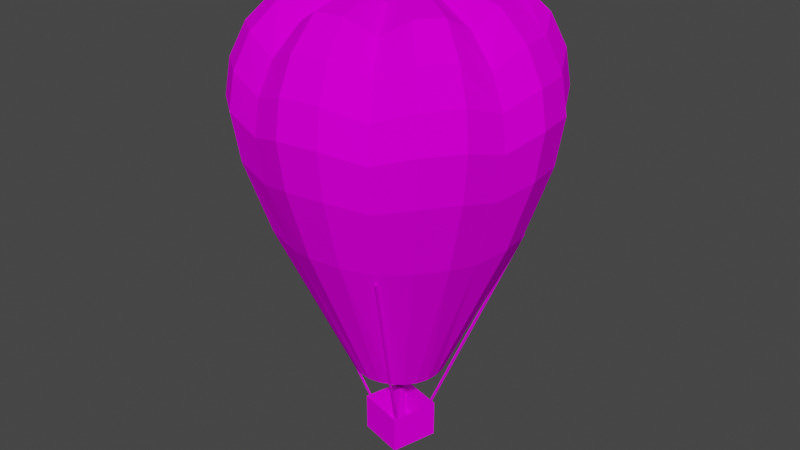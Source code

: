 # Source: dec_baloonitex.blend  (saved by Blender 3.6.13; exported with 4.5.12 LTS)
import bpy
from mathutils import Matrix  # noqa: F401  (used for matrix-valued properties, if any)

bpy.ops.wm.read_factory_settings(use_empty=True)
scene = bpy.context.scene
scene.name = 'Scene'

# ---- collections
col_collection = bpy.data.collections.new('Collection'); scene.collection.children.link(col_collection)

# ---- images (referenced by path relative to the original .blend; pixels are not part of the script)
import os
ASSET_DIR = os.environ.get("B2B_ASSET_DIR", "")  # directory of the original .blend (textures are referenced by path, not embedded)
HERE = os.path.dirname(os.path.abspath(__file__))  # packed textures are extracted next to this script under _unpacked/

def load_image(name, relpath, width, height, colorspace="sRGB"):
    """Load a texture the original file referenced (path relative to the .blend, or extracted next to this script)."""
    p = next((c for c in (os.path.join(HERE, relpath), os.path.join(ASSET_DIR, relpath)) if relpath and os.path.exists(c)), "")
    if p:
        img = bpy.data.images.load(p, check_existing=True)
        img.name = name
    else:  # same state as the original file: an image datablock whose file is absent (Cycles renders it pink)
        img = bpy.data.images.new(name, width, height)
        img.source = "FILE"
        img.filepath = "//" + (relpath or name)
    img.colorspace_settings.name = colorspace
    return img
img_level4_pipe64_png = load_image('level4_pipe64.png', 'level4_pipe64.png', 1024, 1024, 'sRGB')
img_level4_gdoory64_png = load_image('level4_gdoory64.png', 'level4_gdoory64.png', 1024, 1024, 'sRGB')
img_level4_psxballoons_png = load_image('level4_psxballoons.png', 'level4_psxballoons.png', 1024, 1024, 'sRGB')

# ---- materials (node trees are filled in below, after node groups)
mat_level4_pipe64 = bpy.data.materials.new('level4_pipe64')
mat_level4_pipe64.alpha_threshold = 0.0
mat_level4_pipe64.use_transparent_shadow = False
mat_level4_pipe64.diffuse_color = (1.0, 1.0, 1.0, 1.0)
mat_level4_pipe64.roughness = 0.5
mat_level4_gdoory64 = bpy.data.materials.new('level4_gdoory64')
mat_level4_gdoory64.alpha_threshold = 0.0
mat_level4_gdoory64.use_transparent_shadow = False
mat_level4_gdoory64.diffuse_color = (1.0, 1.0, 1.0, 1.0)
mat_level4_gdoory64.roughness = 0.5
mat_level4_psxballoons = bpy.data.materials.new('level4_psxballoons')
mat_level4_psxballoons.alpha_threshold = 0.0
mat_level4_psxballoons.use_transparent_shadow = False
mat_level4_psxballoons.diffuse_color = (1.0, 1.0, 1.0, 1.0)
mat_level4_psxballoons.roughness = 0.5

# ---- material node trees
mat_level4_pipe64.use_nodes = True; mat_level4_pipe64.node_tree.nodes.clear()
_N = mat_level4_pipe64.node_tree.nodes; _L = mat_level4_pipe64.node_tree.links
n0 = _N.new('ShaderNodeBsdfDiffuse'); n0.name = 'Diffuse BSDF'; n0.location = (0, 0)
n1 = _N.new('ShaderNodeTexImage'); n1.name = 'Image Texture'; n1.location = (0, 0)
n1.image = img_level4_pipe64_png
n2 = _N.new('ShaderNodeOutputMaterial'); n2.name = 'Material Output'; n2.location = (0, 0)
_L.new(n0.outputs[0], n2.inputs[0])
_L.new(n1.outputs[0], n0.inputs[0])
n2.is_active_output = True
mat_level4_gdoory64.use_nodes = True; mat_level4_gdoory64.node_tree.nodes.clear()
_N = mat_level4_gdoory64.node_tree.nodes; _L = mat_level4_gdoory64.node_tree.links
n0 = _N.new('ShaderNodeBsdfDiffuse'); n0.name = 'Diffuse BSDF'; n0.location = (0, 0)
n1 = _N.new('ShaderNodeTexImage'); n1.name = 'Image Texture'; n1.location = (0, 0)
n1.image = img_level4_gdoory64_png
n2 = _N.new('ShaderNodeOutputMaterial'); n2.name = 'Material Output'; n2.location = (0, 0)
_L.new(n0.outputs[0], n2.inputs[0])
_L.new(n1.outputs[0], n0.inputs[0])
n2.is_active_output = True
mat_level4_psxballoons.use_nodes = True; mat_level4_psxballoons.node_tree.nodes.clear()
_N = mat_level4_psxballoons.node_tree.nodes; _L = mat_level4_psxballoons.node_tree.links
n0 = _N.new('ShaderNodeBsdfDiffuse'); n0.name = 'Diffuse BSDF'; n0.location = (0, 0)
n1 = _N.new('ShaderNodeTexImage'); n1.name = 'Image Texture'; n1.location = (0, 0)
n1.image = img_level4_psxballoons_png
n2 = _N.new('ShaderNodeOutputMaterial'); n2.name = 'Material Output'; n2.location = (0, 0)
_L.new(n0.outputs[0], n2.inputs[0])
_L.new(n1.outputs[0], n0.inputs[0])
n2.is_active_output = True

# ---- world
world_world = bpy.data.worlds.new('World'); scene.world = world_world
world_world.use_nodes = True; world_world.node_tree.nodes.clear()
_N = world_world.node_tree.nodes; _L = world_world.node_tree.links
n0 = _N.new('ShaderNodeOutputWorld'); n0.name = 'World Output'; n0.location = (300, 300)
n1 = _N.new('ShaderNodeBackground'); n1.name = 'Background'; n1.location = (10, 300)
n1.inputs[0].default_value = (0.05088, 0.05088, 0.05088, 1.0)
_L.new(n1.outputs[0], n0.inputs[0])
n0.is_active_output = True
world_world.color = (0.05088, 0.05088, 0.05088)
world_world.use_sun_shadow = False
world_world.sun_shadow_jitter_overblur = 0.0

# ---- meshes
me_track9_pmd3_mesh_001 = bpy.data.meshes.new('TRACK9.PMD3.mesh.001')
me_track9_pmd3_mesh_001.from_pydata([(2.06, 1.141, -251.8), (1.205, -2.027, -251.8), (1.568, -2.731, -280.5), (2.728, 1.567, -280.5), (-1.963, -1.172, -251.8), (-2.729, -1.571, -280.5), (-1.108, 1.996, -251.8), (-1.57, 2.726, -280.5), (-6.583, -3.828, -239.4), (-3.764, 6.616, -239.4), (-3.764, 6.616, -252.2), (-6.583, -3.828, -252.2), (6.68, 3.798, -239.4), (3.862, -6.646, -239.4), (3.862, -6.646, -252.2), (6.68, 3.798, -252.2), (36.06, -61.8, -143.0), (35.71, -63.09, -143.0), (10.18, -17.18, -267.4), (10.48, -16.06, -267.4), (-36.38, 61.48, -143.0), (-36.08, 62.8, -143.0), (-9.457, 16.95, -267.4), (-9.713, 15.83, -267.4), (11.17, -18.88, -291.0), (11.17, -18.88, -267.4), (-18.4, -10.9, -267.4), (-18.4, -10.9, -291.0), (19.15, 10.69, -291.0), (-10.42, 18.67, -291.0), (19.15, 10.69, -267.4), (-10.42, 18.67, -267.4), (-16.7, -9.903, -267.4), (-62.51, -36.15, -143.0), (-62.17, -34.9, -142.7), (-16.41, -8.826, -267.1), (-15.59, -10.21, -267.4), (-15.29, -9.13, -267.1), (-61.21, -36.51, -143.0), (-60.87, -35.25, -142.7), (34.45, -62.75, -142.7), (9.097, -16.88, -267.1), (9.398, -15.77, -267.1), (34.8, -61.46, -142.7), (-34.81, 62.51, -142.7), (-8.368, 16.71, -267.1), (-8.623, 15.58, -267.1), (-35.11, 61.2, -142.7), (17.45, 9.715, -267.4), (63.07, 36.14, -142.9), (62.74, 34.88, -142.6), (17.18, 8.633, -267.1), (16.34, 10.0, -267.4), (16.06, 8.92, -267.1), (61.76, 36.48, -142.9), (61.44, 35.22, -142.6), (-53.26, -53.05, -134.3), (-37.69, -65.05, -134.3), (-45.24, -78.07, -89.53), (-63.93, -63.68, -89.53), (-18.65, -69.13, -137.5), (-22.39, -82.97, -94.98), (-25.08, -14.42, -236.1), (-20.49, -20.42, -236.1), (-62.07, -35.69, -137.5), (-14.8, -25.09, -236.1), (-7.828, -27.99, -236.1), (70.63, -40.92, -18.5), (75.06, -20.25, -27.39), (55.77, -32.31, -1.677), (64.45, -0.1268, -1.677), (59.27, -15.99, -11.38), (91.6, 24.39, -60.15), (78.26, 45.0, -67.02), (75.41, 43.36, -46.35), (88.26, 23.51, -38.43), (87.19, 23.22, -89.53), (74.5, 42.84, -94.98), (67.39, 38.75, -27.39), (78.87, 21.01, -18.5), (94.79, -0.1865, -60.15), (91.34, -0.1797, -38.43), (90.23, -0.1775, -89.53), (-34.84, 9.4, -1.266), (-37.89, 0.07455, 3.933), (0.0, 0.0, 0.0), (-36.61, -9.75, 3.933), (-31.28, -17.99, -1.266), (-59.27, 15.99, -11.38), (-64.45, 0.1268, -1.677), (-62.28, -16.59, -1.677), (-53.21, -30.6, -11.38), (-75.06, 20.25, -27.39), (-81.62, 0.1606, -18.5), (-78.87, -21.01, -18.5), (-67.39, -38.75, -27.39), (-83.99, 22.66, -46.35), (-91.34, 0.1797, -38.43), (-88.26, -23.51, -38.43), (-87.16, 23.52, -67.02), (-94.79, 0.1865, -60.15), (-82.97, 22.39, -94.98), (-90.23, 0.1775, -89.53), (-69.13, 18.65, -137.5), (-75.18, 0.1479, -134.3), (-72.65, -19.35, -134.3), (-87.19, -23.22, -89.53), (-74.5, -42.84, -94.98), (-27.93, 7.536, -236.1), (-28.93, 0.05049, -236.1), (-27.96, -7.439, -236.1), (45.66, 45.48, -1.677), (53.21, 30.6, -11.38), (40.92, 70.63, -18.5), (20.25, 75.06, -27.39), (32.31, 55.77, -1.677), (0.1268, 64.45, -1.677), (15.99, 59.27, -11.38), (-21.01, 78.87, -18.5), (-38.75, 67.39, -27.39), (-16.59, 62.28, -1.677), (-45.48, 45.66, -1.677), (-30.6, 53.21, -11.38), (-17.99, 31.28, -1.266), (-26.74, 26.84, 3.933), (-32.78, 18.99, 3.933), (-55.77, 32.31, -1.677), (-57.6, 57.83, -18.5), (-70.63, 40.92, -18.5), (-43.36, 75.41, -46.35), (-64.46, 64.71, -38.43), (-79.03, 45.79, -38.43), (-45.0, 78.26, -67.02), (-66.89, 67.16, -60.15), (-82.02, 47.52, -60.15), (-42.84, 74.5, -94.98), (-63.68, 63.93, -89.53), (-78.07, 45.24, -89.53), (-35.69, 62.07, -137.5), (-53.05, 53.26, -134.3), (-65.05, 37.69, -134.3), (-14.42, 25.08, -236.1), (-20.42, 20.49, -236.1), (-25.03, 14.51, -236.1), (9.4, 34.84, -1.266), (0.07455, 37.89, 3.933), (-9.75, 36.61, 3.933), (0.1606, 81.62, -18.5), (22.66, 83.99, -46.35), (0.1797, 91.34, -38.43), (-23.51, 88.26, -38.43), (23.52, 87.16, -67.02), (0.1865, 94.79, -60.15), (-24.39, 91.6, -60.15), (22.39, 82.97, -94.98), (0.1775, 90.23, -89.53), (-23.22, 87.19, -89.53), (18.65, 69.13, -137.5), (0.1479, 75.18, -134.3), (-19.35, 72.65, -134.3), (7.536, 27.93, -236.1), (0.0505, 28.93, -236.1), (-7.439, 27.96, -236.1), (31.28, 17.99, -1.266), (26.84, 26.74, 3.933), (18.99, 32.78, 3.933), (57.83, 57.6, -18.5), (64.71, 64.46, -38.43), (45.79, 79.03, -38.43), (67.16, 66.89, -60.15), (47.52, 82.02, -60.15), (63.93, 63.68, -89.53), (45.24, 78.07, -89.53), (62.07, 35.69, -137.5), (53.26, 53.05, -134.3), (37.69, 65.05, -134.3), (24.79, 14.36, -236.1), (20.49, 20.42, -236.1), (14.51, 25.03, -236.1), (-91.6, -24.39, -60.15), (-78.26, -45.0, -67.02), (-75.41, -43.36, -46.35), (34.84, -9.4, -1.266), (37.89, -0.07454, 3.933), (36.61, 9.75, 3.933), (62.28, 16.59, -1.677), (81.62, -0.1606, -18.5), (83.99, -22.66, -46.35), (87.16, -23.52, -67.02), (82.97, -22.39, -94.98), (69.13, -18.65, -137.5), (75.18, -0.1479, -134.3), (72.65, 19.35, -134.3), (27.93, -7.536, -236.1), (28.64, -0.1095, -236.1), (27.67, 7.38, -236.1), (-45.66, -45.48, -1.677), (-40.92, -70.63, -18.5), (-20.25, -75.06, -27.39), (-32.31, -55.77, -1.677), (-0.1267, -64.45, -1.677), (-15.99, -59.27, -11.38), (21.01, -78.87, -18.5), (38.75, -67.39, -27.39), (16.59, -62.28, -1.677), (45.48, -45.66, -1.677), (30.6, -53.21, -11.38), (17.99, -31.28, -1.266), (26.74, -26.84, 3.933), (32.78, -18.99, 3.933), (57.6, -57.83, -18.5), (43.36, -75.41, -46.35), (64.46, -64.71, -38.43), (79.03, -45.79, -38.43), (45.0, -78.26, -67.02), (66.89, -67.16, -60.15), (82.02, -47.52, -60.15), (42.84, -74.5, -94.98), (63.68, -63.93, -89.53), (78.08, -45.24, -89.53), (35.69, -62.07, -137.5), (53.05, -53.26, -134.3), (65.05, -37.69, -134.3), (14.42, -25.08, -236.1), (20.42, -20.49, -236.1), (25.03, -14.51, -236.1), (-9.4, -34.84, -1.266), (-0.07447, -37.89, 3.933), (9.751, -36.61, 3.933), (-0.1605, -81.62, -18.5), (-22.66, -83.99, -46.35), (-0.1796, -91.34, -38.43), (23.51, -88.26, -38.43), (-23.52, -87.16, -67.02), (-0.1864, -94.79, -60.15), (24.39, -91.6, -60.15), (-0.1774, -90.23, -89.53), (23.22, -87.19, -89.53), (-0.1478, -75.18, -134.3), (19.35, -72.65, -134.3), (-0.2371, -29.17, -236.1), (7.147, -28.02, -236.1), (-26.84, -26.74, 3.933), (-18.99, -32.78, 3.933), (-57.83, -57.6, -18.5), (-64.71, -64.46, -38.43), (-45.79, -79.03, -38.43), (-67.16, -66.89, -60.15), (-47.52, -82.02, -60.15), (-56.2, 0.1004, -162.5), (-54.31, -14.45, -162.5), (-48.72, -28.02, -162.5), (48.17, 27.91, -162.5), (39.83, 39.68, -162.5), (28.2, 48.63, -162.5), (14.65, 54.27, -162.5), (0.1096, 56.21, -162.5), (-14.44, 54.32, -162.5), (-28.01, 48.73, -162.5), (-39.66, 39.82, -162.5), (-48.62, 28.19, -162.5), (-54.26, 14.64, -162.5), (55.91, -0.1594, -162.5), (54.02, 14.39, -162.5), (54.02, 14.39, -162.5), (48.42, 27.96, -162.5), (-48.46, -27.97, -162.5), (-40.12, -39.74, -162.5), (-28.49, -48.69, -162.5), (-14.95, -54.33, -162.5), (-0.401, -56.27, -162.5), (14.15, -54.38, -162.5), (27.72, -48.79, -162.5), (39.37, -39.88, -162.5), (48.33, -28.25, -162.5), (53.96, -14.7, -162.5)], [], [(3, 0, 1, 2), (5, 2, 1, 4), (5, 4, 6, 7), (6, 0, 3, 7), (11, 8, 9, 10), (15, 12, 13, 14), (11, 14, 13, 8), (10, 15, 14, 11), (9, 12, 15, 10), (19, 16, 17, 18), (23, 20, 21, 22), (27, 24, 25, 26), (29, 28, 24, 27), (31, 30, 28, 29), (27, 26, 31, 29), (35, 32, 33, 34), (37, 36, 32, 35), (39, 38, 36, 37), (41, 18, 17, 40), (35, 34, 39, 37), (36, 38, 33, 32), (42, 19, 18, 41), (43, 16, 19, 42), (28, 30, 25, 24), (45, 22, 21, 44), (46, 23, 22, 45), (47, 20, 23, 46), (45, 44, 47, 46), (41, 40, 43, 42), (51, 48, 49, 50), (53, 52, 48, 51), (55, 54, 52, 53), (51, 50, 55, 53), (52, 54, 49, 48), (34, 33, 38, 39), (59, 56, 57, 58), (58, 57, 60, 61), (44, 21, 20, 47), (64, 62, 63, 56), (56, 63, 65, 57), (57, 65, 66, 60), (69, 67, 68), (71, 68, 70), (75, 72, 73, 74), (72, 76, 77, 73), (79, 75, 74, 78), (81, 80, 72, 75), (80, 82, 76, 72), (40, 17, 16, 43), (85, 83, 84), (85, 84, 86), (85, 86, 87), (83, 88, 89, 84), (84, 89, 90, 86), (86, 90, 91, 87), (89, 92, 93), (89, 93, 94, 90), (90, 95, 91), (92, 96, 97, 93), (93, 97, 98, 94), (90, 94, 95), (96, 99, 100, 97), (99, 101, 102, 100), (101, 103, 104, 102), (102, 104, 105, 106), (106, 105, 64, 107), (103, 108, 109, 104), (104, 109, 110, 105), (105, 110, 62, 64), (112, 78, 111), (115, 113, 114), (117, 114, 116), (120, 118, 119), (122, 119, 121), (85, 123, 124), (85, 124, 125), (85, 125, 83), (123, 122, 121, 124), (124, 121, 126, 125), (125, 126, 88, 83), (121, 119, 127), (121, 127, 128, 126), (126, 92, 88), (119, 129, 130, 127), (127, 130, 131, 128), (128, 131, 96, 92), (129, 132, 133, 130), (130, 133, 134, 131), (131, 134, 99, 96), (132, 135, 136, 133), (133, 136, 137, 134), (134, 137, 101, 99), (135, 138, 139, 136), (136, 139, 140, 137), (137, 140, 103, 101), (138, 141, 142, 139), (139, 142, 143, 140), (140, 143, 108, 103), (85, 144, 145), (85, 145, 146), (85, 146, 123), (144, 117, 116, 145), (145, 116, 120, 146), (146, 120, 122, 123), (116, 114, 147), (116, 147, 118, 120), (120, 119, 122), (114, 148, 149, 147), (147, 149, 150, 118), (118, 150, 129, 119), (148, 151, 152, 149), (149, 152, 153, 150), (150, 153, 132, 129), (151, 154, 155, 152), (152, 155, 156, 153), (153, 156, 135, 132), (154, 157, 158, 155), (155, 158, 159, 156), (156, 159, 138, 135), (157, 160, 161, 158), (158, 161, 162, 159), (159, 162, 141, 138), (85, 163, 164), (85, 164, 165), (85, 165, 144), (163, 112, 111, 164), (164, 111, 115, 165), (165, 115, 117, 144), (111, 78, 166), (111, 166, 113, 115), (115, 114, 117), (78, 74, 167, 166), (166, 167, 168, 113), (113, 168, 148, 114), (74, 73, 169, 167), (167, 169, 170, 168), (168, 170, 151, 148), (73, 77, 171, 169), (169, 171, 172, 170), (170, 172, 154, 151), (77, 173, 174, 171), (171, 174, 175, 172), (172, 175, 157, 154), (173, 176, 177, 174), (174, 177, 178, 175), (175, 178, 160, 157), (126, 128, 92), (88, 92, 89), (98, 179, 180, 181), (179, 106, 107, 180), (94, 98, 181, 95), (97, 100, 179, 98), (100, 102, 106, 179), (85, 182, 183), (85, 183, 184), (85, 184, 163), (182, 71, 70, 183), (183, 70, 185, 184), (184, 185, 112, 163), (70, 68, 186), (70, 186, 79, 185), (185, 78, 112), (68, 187, 81, 186), (186, 81, 75, 79), (185, 79, 78), (187, 188, 80, 81), (188, 189, 82, 80), (189, 190, 191, 82), (82, 191, 192, 76), (76, 192, 173, 77), (190, 193, 194, 191), (191, 194, 195, 192), (192, 195, 176, 173), (91, 95, 196), (199, 197, 198), (201, 198, 200), (204, 202, 203), (206, 203, 205), (85, 207, 208), (85, 208, 209), (85, 209, 182), (207, 206, 205, 208), (208, 205, 69, 209), (209, 69, 71, 182), (205, 203, 210), (205, 210, 67, 69), (69, 68, 71), (203, 211, 212, 210), (210, 212, 213, 67), (67, 213, 187, 68), (211, 214, 215, 212), (212, 215, 216, 213), (213, 216, 188, 187), (214, 217, 218, 215), (215, 218, 219, 216), (216, 219, 189, 188), (217, 220, 221, 218), (218, 221, 222, 219), (219, 222, 190, 189), (220, 223, 224, 221), (221, 224, 225, 222), (222, 225, 193, 190), (85, 226, 227), (85, 227, 228), (85, 228, 207), (226, 201, 200, 227), (227, 200, 204, 228), (228, 204, 206, 207), (200, 198, 229), (200, 229, 202, 204), (204, 203, 206), (198, 230, 231, 229), (229, 231, 232, 202), (202, 232, 211, 203), (230, 233, 234, 231), (231, 234, 235, 232), (232, 235, 214, 211), (233, 61, 236, 234), (234, 236, 237, 235), (235, 237, 217, 214), (61, 60, 238, 236), (236, 238, 239, 237), (237, 239, 220, 217), (60, 66, 240, 238), (238, 240, 241, 239), (239, 241, 223, 220), (85, 87, 242), (85, 242, 243), (85, 243, 226), (87, 91, 196, 242), (242, 196, 199, 243), (243, 199, 201, 226), (196, 95, 244), (196, 244, 197, 199), (199, 198, 201), (95, 181, 245, 244), (244, 245, 246, 197), (197, 246, 230, 198), (181, 180, 247, 245), (245, 247, 248, 246), (246, 248, 233, 230), (180, 107, 59, 247), (247, 59, 58, 248), (248, 58, 61, 233), (107, 64, 56, 59), (109, 249, 250, 110), (110, 250, 251, 62), (176, 252, 253, 177), (177, 253, 254, 178), (178, 254, 255, 160), (160, 255, 256, 161), (161, 256, 257, 162), (162, 257, 258, 141), (141, 258, 259, 142), (142, 259, 260, 143), (143, 260, 261, 108), (108, 261, 249, 109), (194, 262, 263, 195), (195, 264, 265, 176), (62, 266, 267, 63), (63, 267, 268, 65), (65, 268, 269, 66), (66, 269, 270, 240), (240, 270, 271, 241), (241, 271, 272, 223), (223, 272, 273, 224), (224, 273, 274, 225), (225, 274, 275, 193), (193, 275, 262, 194)])
me_track9_pmd3_mesh_001.polygons.foreach_set('material_index', [1, 1, 1, 1, 1, 1, 1, 1, 1, 0, 0, 0, 0, 0, 0, 0, 0, 0, 0, 0, 0, 0, 0, 0, 0, 0, 0, 0, 0, 0, 0, 0, 0, 0, 2, 2, 2, 2, 2, 2, 2, 2, 2, 2, 2, 2, 2, 2, 2, 2, 2, 2, 2, 2, 2, 2, 2, 2, 2, 2, 2, 2, 2, 2, 2, 2, 2, 2, 2, 2, 2, 2, 2, 2, 2, 2, 2, 2, 2, 2, 2, 2, 2, 2, 2, 2, 2, 2, 2, 2, 2, 2, 2, 2, 2, 2, 2, 2, 2, 2, 2, 2, 2, 2, 2, 2, 2, 2, 2, 2, 2, 2, 2, 2, 2, 2, 2, 2, 2, 2, 2, 2, 2, 2, 2, 2, 2, 2, 2, 2, 2, 2, 2, 2, 2, 2, 2, 2, 2, 2, 2, 2, 2, 2, 2, 2, 2, 2, 2, 2, 2, 2, 2, 2, 2, 2, 2, 2, 2, 2, 2, 2, 2, 2, 2, 2, 2, 2, 2, 2, 2, 2, 2, 2, 2, 2, 2, 2, 2, 2, 2, 2, 2, 2, 2, 2, 2, 2, 2, 2, 2, 2, 2, 2, 2, 2, 2, 2, 2, 2, 2, 2, 2, 2, 2, 2, 2, 2, 2, 2, 2, 2, 2, 2, 2, 2, 2, 2, 2, 2, 2, 2, 2, 2, 2, 2, 2, 2, 2, 2, 2, 2, 2, 2, 2, 2, 2, 2, 2, 2, 2, 2, 2, 2, 2, 2, 2, 2, 2, 2, 2, 2, 2, 2, 2, 2, 2, 2, 2, 2, 2, 2, 2, 2, 2, 2, 2, 2, 2])
_uv = me_track9_pmd3_mesh_001.uv_layers.new(name='UVMap')
_uv.uv.foreach_set('vector', [1.744, 0.4525, 0.3268, 0.4525, 0.3268, 0.3386, 1.744, 0.3386, 1.744, 0.3386, 1.744, 0.4525, 0.3268, 0.4525, 0.3268, 0.3386, 1.744, 0.4525, 0.3268, 0.4525, 0.3268, 0.3386, 1.744, 0.3386, 0.3268, 0.4525, 0.3268, 0.3386, 1.744, 0.3386, 1.744, 0.4525, 0.0, 1.0, 0.0, 0.576, 1.0, 0.576, 1.0, 1.0, 0.0, 1.0, 0.0, 0.576, 1.0, 0.576, 1.0, 1.0, 0.0, 1.0, 0.0, 0.576, 1.0, 0.576, 1.0, 1.0, 0.0, 1.0, 0.0, 0.576, 1.0, 0.576, 1.0, 1.0, 0.0, 1.0, 0.0, 0.576, 1.0, 0.576, 1.0, 1.0, 0.9164, 0.0, 0.9164, 0.0, 0.8899, 0.0, 0.8899, 0.0, 0.9164, 0.0, 0.9164, 0.0, 0.8899, 0.0, 0.8899, 0.0, 1.744, 0.3386, 1.744, 0.4525, 0.3268, 0.4525, 0.3268, 0.3386, 0.7806, 0.3386, 0.7882, 0.3386, 0.7882, 0.4525, 0.7806, 0.4525, 0.3268, 0.4525, 0.3268, 0.3386, 1.744, 0.3386, 1.744, 0.4525, 1.744, 0.4525, 0.3268, 0.4525, 0.3268, 0.3386, 1.744, 0.3386, 0.8899, 1.0, 0.8899, 0.0, 0.8899, 0.0, 0.8899, 1.0, 0.8787, 0.3386, 0.8946, 0.3386, 0.8946, 0.4525, 0.8787, 0.4525, 0.9164, 1.0, 0.9164, 0.0, 0.9164, 0.0, 0.9164, 1.0, 0.8899, 1.0, 0.8899, 0.0, 0.8899, 0.0, 0.8899, 1.0, 0.8899, 1.0, 0.8899, 1.0, 0.9164, 1.0, 0.9164, 1.0, 0.9164, 0.0, 0.9164, 0.0, 0.8899, 0.0, 0.8899, 0.0, 0.8787, 0.3386, 0.8946, 0.3386, 0.8946, 0.4525, 0.8787, 0.4525, 0.9164, 1.0, 0.9164, 0.0, 0.9164, 0.0, 0.9164, 1.0, 1.744, 0.4525, 0.3268, 0.4525, 0.3268, 0.3386, 1.744, 0.3386, 0.8899, 1.0, 0.8899, 0.0, 0.8899, 0.0, 0.8899, 1.0, 0.8787, 0.3386, 0.8946, 0.3386, 0.8946, 0.4525, 0.8787, 0.4525, 0.9164, 1.0, 0.9164, 0.0, 0.9164, 0.0, 0.9164, 1.0, 0.8899, 1.0, 0.8899, 1.0, 0.9164, 1.0, 0.9164, 1.0, 0.8899, 1.0, 0.8899, 1.0, 0.9164, 1.0, 0.9164, 1.0, 0.8899, 1.0, 0.8899, 0.0, 0.8899, 0.0, 0.8899, 1.0, 0.8787, 0.3386, 0.8946, 0.3386, 0.8946, 0.4525, 0.8787, 0.4525, 0.9164, 1.0, 0.9164, 0.0, 0.9164, 0.0, 0.9164, 1.0, 0.8899, 1.0, 0.8899, 1.0, 0.9164, 1.0, 0.9164, 1.0, 0.9164, 0.0, 0.9164, 0.0, 0.8899, 0.0, 0.8899, 0.0, 0.4343, -0.0261, 0.4368, -0.02738, 0.4342, -0.02738, 0.4316, -0.0261, 0.001737, 0.1949, 0.03606, 0.02255, 0.05484, 0.02255, 0.01856, 0.1937, 0.01856, 0.1937, 0.05484, 0.02255, 0.09501, 0.009992, 0.06677, 0.1728, 0.233, -0.0261, 0.2356, -0.02738, 0.2382, -0.02738, 0.2355, -0.0261, 0.4873, 0.0149, 0.4854, 0.4848, 0.4939, 0.4848, 0.4939, 0.01518, 0.4873, 0.0149, 0.4854, 0.4848, 0.4939, 0.4848, 0.4939, 0.01518, 0.4873, 0.0149, 0.4854, 0.4848, 0.4939, 0.4848, 0.4939, 0.01518, 0.3254, 0.4933, 0.3492, 0.4655, 0.3886, 0.4315, 0.3565, 0.4927, 0.3886, 0.4315, 0.3911, 0.4933, 0.4813, 0.3892, 0.4905, 0.3061, 0.4871, 0.2798, 0.4779, 0.3589, 0.4905, 0.3061, 0.4783, 0.1937, 0.475, 0.1728, 0.4871, 0.2798, 0.4552, 0.4655, 0.4813, 0.3892, 0.4779, 0.3589, 0.4522, 0.4315, 0.4557, 0.3892, 0.464, 0.3061, 0.4905, 0.3061, 0.4813, 0.3892, 0.464, 0.3061, 0.4531, 0.1937, 0.4783, 0.1937, 0.4905, 0.3061, 0.2403, -0.0261, 0.2378, -0.02738, 0.2351, -0.02738, 0.2377, -0.0261, 0.2171, 0.4905, 0.1832, 0.463, 0.2086, 0.463, 0.2171, 0.4905, 0.1832, 0.463, 0.2086, 0.463, 0.2171, 0.4905, 0.1832, 0.463, 0.2086, 0.463, 0.1222, 0.4655, 0.1461, 0.4933, 0.1894, 0.4933, 0.177, 0.4655, 0.1222, 0.4655, 0.1461, 0.4933, 0.1894, 0.4933, 0.177, 0.4655, 0.1222, 0.4655, 0.1461, 0.4933, 0.1894, 0.4933, 0.177, 0.4655, 0.3911, 0.4933, 0.3886, 0.4315, 0.4324, 0.4655, 0.3911, 0.4933, 0.4324, 0.4655, 0.4552, 0.4655, 0.4091, 0.4933, 0.4091, 0.4933, 0.4522, 0.4315, 0.4067, 0.4927, 0.3886, 0.4315, 0.4068, 0.3589, 0.4557, 0.3892, 0.4324, 0.4655, 0.4324, 0.4655, 0.4557, 0.3892, 0.4813, 0.3892, 0.4552, 0.4655, 0.4091, 0.4933, 0.4552, 0.4655, 0.4522, 0.4315, 0.4068, 0.3589, 0.4132, 0.2798, 0.464, 0.3061, 0.4557, 0.3892, 0.4132, 0.2798, 0.4047, 0.1728, 0.4531, 0.1937, 0.464, 0.3061, 0.4047, 0.1728, 0.3766, 0.009992, 0.4169, 0.02255, 0.4531, 0.1937, 0.4531, 0.1937, 0.4169, 0.02255, 0.4379, 0.02255, 0.4783, 0.1937, 0.4783, 0.1937, 0.4379, 0.02255, 0.4351, 0.009992, 0.475, 0.1728, 0.4873, 0.0149, 0.4854, 0.4848, 0.4939, 0.4848, 0.4939, 0.01518, 0.4873, 0.0149, 0.4854, 0.4848, 0.4939, 0.4848, 0.4939, 0.01518, 0.4873, 0.0149, 0.4854, 0.4848, 0.4939, 0.4848, 0.4939, 0.01518, 0.06535, 0.4927, 0.01987, 0.4315, 0.06284, 0.4933, 0.0807, 0.4933, 0.03931, 0.4655, 0.08292, 0.4315, 0.1151, 0.4927, 0.08292, 0.4315, 0.1461, 0.4933, 0.1894, 0.4933, 0.177, 0.4655, 0.2357, 0.4414, 0.2357, 0.4927, 0.2357, 0.4414, 0.2821, 0.4933, 0.2171, 0.4905, 0.1832, 0.463, 0.2086, 0.463, 0.2171, 0.4905, 0.1832, 0.463, 0.2086, 0.463, 0.2171, 0.4905, 0.1832, 0.463, 0.2086, 0.463, 0.1222, 0.4655, 0.1461, 0.4933, 0.1894, 0.4933, 0.177, 0.4655, 0.1222, 0.4655, 0.1461, 0.4933, 0.1894, 0.4933, 0.177, 0.4655, 0.1222, 0.4655, 0.1461, 0.4933, 0.1894, 0.4933, 0.177, 0.4655, 0.2821, 0.4933, 0.2357, 0.4414, 0.2944, 0.4655, 0.2821, 0.4933, 0.2944, 0.4655, 0.3492, 0.4655, 0.3254, 0.4933, 0.3254, 0.4933, 0.3886, 0.4315, 0.3565, 0.4927, 0.2357, 0.429, 0.2356, 0.3565, 0.3013, 0.3892, 0.2944, 0.4655, 0.2944, 0.4655, 0.3013, 0.3892, 0.3627, 0.3892, 0.3492, 0.4655, 0.3492, 0.4655, 0.3627, 0.3892, 0.4068, 0.3589, 0.3886, 0.4315, 0.2356, 0.3589, 0.2356, 0.2798, 0.3038, 0.3061, 0.3013, 0.3892, 0.3013, 0.3892, 0.3038, 0.3061, 0.3675, 0.3061, 0.3627, 0.3892, 0.3627, 0.3892, 0.3675, 0.3061, 0.4132, 0.2798, 0.4068, 0.3589, 0.2356, 0.2798, 0.2356, 0.1728, 0.3005, 0.1937, 0.3038, 0.3061, 0.3038, 0.3061, 0.3005, 0.1937, 0.3612, 0.1937, 0.3675, 0.3061, 0.3675, 0.3061, 0.3612, 0.1937, 0.4047, 0.1728, 0.4132, 0.2798, 0.2356, 0.1728, 0.2357, 0.009992, 0.2897, 0.02255, 0.3005, 0.1937, 0.3005, 0.1937, 0.2897, 0.02255, 0.3403, 0.02255, 0.3612, 0.1937, 0.3612, 0.1937, 0.3403, 0.02255, 0.3766, 0.009992, 0.4047, 0.1728, 0.4873, 0.0149, 0.4854, 0.4848, 0.4939, 0.4848, 0.4939, 0.01518, 0.4873, 0.0149, 0.4854, 0.4848, 0.4939, 0.4848, 0.4939, 0.01518, 0.4873, 0.0149, 0.4854, 0.4848, 0.4939, 0.4848, 0.4939, 0.01518, 0.2171, 0.4905, 0.1832, 0.463, 0.2086, 0.463, 0.2171, 0.4905, 0.1832, 0.463, 0.2086, 0.463, 0.2171, 0.4905, 0.1832, 0.463, 0.2086, 0.463, 0.1222, 0.4655, 0.1461, 0.4933, 0.1894, 0.4933, 0.177, 0.4655, 0.1222, 0.4655, 0.1461, 0.4933, 0.1894, 0.4933, 0.177, 0.4655, 0.1222, 0.4655, 0.1461, 0.4933, 0.1894, 0.4933, 0.177, 0.4655, 0.1461, 0.4933, 0.08292, 0.4315, 0.1222, 0.4655, 0.1461, 0.4933, 0.1222, 0.4655, 0.177, 0.4655, 0.1894, 0.4933, 0.1894, 0.4933, 0.2357, 0.4414, 0.2357, 0.4927, 0.08292, 0.4315, 0.0647, 0.3589, 0.1086, 0.3892, 0.1222, 0.4655, 0.1222, 0.4655, 0.1086, 0.3892, 0.1699, 0.3892, 0.177, 0.4655, 0.177, 0.4655, 0.1699, 0.3892, 0.2356, 0.3565, 0.2357, 0.429, 0.0647, 0.3589, 0.05822, 0.2798, 0.1038, 0.3061, 0.1086, 0.3892, 0.1086, 0.3892, 0.1038, 0.3061, 0.1674, 0.3061, 0.1699, 0.3892, 0.1699, 0.3892, 0.1674, 0.3061, 0.2356, 0.2798, 0.2356, 0.3589, 0.05822, 0.2798, 0.06677, 0.1728, 0.1102, 0.1937, 0.1038, 0.3061, 0.1038, 0.3061, 0.1102, 0.1937, 0.1707, 0.1937, 0.1674, 0.3061, 0.1674, 0.3061, 0.1707, 0.1937, 0.2356, 0.1728, 0.2356, 0.2798, 0.06677, 0.1728, 0.09501, 0.009992, 0.1312, 0.02255, 0.1102, 0.1937, 0.1102, 0.1937, 0.1312, 0.02255, 0.1816, 0.02255, 0.1707, 0.1937, 0.1707, 0.1937, 0.1816, 0.02255, 0.2357, 0.009992, 0.2356, 0.1728, 0.4873, 0.0149, 0.4854, 0.4848, 0.4939, 0.4848, 0.4939, 0.01518, 0.4873, 0.0149, 0.4854, 0.4848, 0.4939, 0.4848, 0.4939, 0.01518, 0.4873, 0.0149, 0.4854, 0.4848, 0.4939, 0.4848, 0.4939, 0.01518, 0.2171, 0.4905, 0.1832, 0.463, 0.2086, 0.463, 0.2171, 0.4905, 0.1832, 0.463, 0.2086, 0.463, 0.2171, 0.4905, 0.1832, 0.463, 0.2086, 0.463, 0.1222, 0.4655, 0.1461, 0.4933, 0.1894, 0.4933, 0.177, 0.4655, 0.1222, 0.4655, 0.1461, 0.4933, 0.1894, 0.4933, 0.177, 0.4655, 0.1222, 0.4655, 0.1461, 0.4933, 0.1894, 0.4933, 0.177, 0.4655, 0.06284, 0.4933, 0.01987, 0.4315, 0.01669, 0.4655, 0.06284, 0.4933, 0.01669, 0.4655, 0.03931, 0.4655, 0.0807, 0.4933, 0.0807, 0.4933, 0.08292, 0.4315, 0.1151, 0.4927, 0.4522, 0.4315, 0.4779, 0.3589, 0.4813, 0.3892, 0.4552, 0.4655, 0.4552, 0.4655, 0.4813, 0.3892, 0.4557, 0.3892, 0.4324, 0.4655, 0.03931, 0.4655, 0.0159, 0.3892, 0.0647, 0.3589, 0.08292, 0.4315, 0.4779, 0.3589, 0.4871, 0.2798, 0.4905, 0.3061, 0.4813, 0.3892, 0.4813, 0.3892, 0.4905, 0.3061, 0.464, 0.3061, 0.4557, 0.3892, 0.0159, 0.3892, 0.007575, 0.3061, 0.05822, 0.2798, 0.0647, 0.3589, 0.4871, 0.2798, 0.475, 0.1728, 0.4783, 0.1937, 0.4905, 0.3061, 0.003153, 0.3061, 0.003409, 0.1937, 0.00936, 0.1937, 0.00962, 0.3061, 0.007575, 0.3061, 0.01856, 0.1937, 0.06677, 0.1728, 0.05822, 0.2798, 0.475, 0.1728, 0.4351, 0.009992, 0.4379, 0.02255, 0.4783, 0.1937, 0.001737, 0.1949, 0.03606, 0.02255, 0.05484, 0.02255, 0.01856, 0.1937, 0.01856, 0.1937, 0.05484, 0.02255, 0.09501, 0.009992, 0.06677, 0.1728, 0.4873, 0.0149, 0.4854, 0.4848, 0.4939, 0.4848, 0.4939, 0.01518, 0.4873, 0.0149, 0.4854, 0.4848, 0.4939, 0.4848, 0.4939, 0.01518, 0.4873, 0.0149, 0.4854, 0.4848, 0.4939, 0.4848, 0.4939, 0.01518, 0.3254, 0.4933, 0.3492, 0.4655, 0.3886, 0.4315, 0.3565, 0.4927, 0.3886, 0.4315, 0.3911, 0.4933, 0.4813, 0.3892, 0.4905, 0.3061, 0.4871, 0.2798, 0.4779, 0.3589, 0.4905, 0.3061, 0.4783, 0.1937, 0.475, 0.1728, 0.4871, 0.2798, 0.4552, 0.4655, 0.4813, 0.3892, 0.4779, 0.3589, 0.4522, 0.4315, 0.4557, 0.3892, 0.464, 0.3061, 0.4905, 0.3061, 0.4813, 0.3892, 0.464, 0.3061, 0.4531, 0.1937, 0.4783, 0.1937, 0.4905, 0.3061, 0.2171, 0.4905, 0.1832, 0.463, 0.2086, 0.463, 0.2171, 0.4905, 0.1832, 0.463, 0.2086, 0.463, 0.2171, 0.4905, 0.1832, 0.463, 0.2086, 0.463, 0.1222, 0.4655, 0.1461, 0.4933, 0.1894, 0.4933, 0.177, 0.4655, 0.1222, 0.4655, 0.1461, 0.4933, 0.1894, 0.4933, 0.177, 0.4655, 0.1222, 0.4655, 0.1461, 0.4933, 0.1894, 0.4933, 0.177, 0.4655, 0.3911, 0.4933, 0.3886, 0.4315, 0.4324, 0.4655, 0.3911, 0.4933, 0.4324, 0.4655, 0.4552, 0.4655, 0.4091, 0.4933, 0.4091, 0.4933, 0.4522, 0.4315, 0.4067, 0.4927, 0.3886, 0.4315, 0.4068, 0.3589, 0.4557, 0.3892, 0.4324, 0.4655, 0.4324, 0.4655, 0.4557, 0.3892, 0.4813, 0.3892, 0.4552, 0.4655, 0.4091, 0.4933, 0.4552, 0.4655, 0.4522, 0.4315, 0.4068, 0.3589, 0.4132, 0.2798, 0.464, 0.3061, 0.4557, 0.3892, 0.4132, 0.2798, 0.4047, 0.1728, 0.4531, 0.1937, 0.464, 0.3061, 0.4047, 0.1728, 0.3766, 0.009992, 0.4169, 0.02255, 0.4531, 0.1937, 0.4531, 0.1937, 0.4169, 0.02255, 0.4379, 0.02255, 0.4783, 0.1937, 0.4783, 0.1937, 0.4379, 0.02255, 0.4351, 0.009992, 0.475, 0.1728, 0.4873, 0.0149, 0.4854, 0.4848, 0.4939, 0.4848, 0.4939, 0.01518, 0.4873, 0.0149, 0.4854, 0.4848, 0.4939, 0.4848, 0.4939, 0.01518, 0.4873, 0.0149, 0.4854, 0.4848, 0.4939, 0.4848, 0.4939, 0.01518, 0.06535, 0.4927, 0.01987, 0.4315, 0.06284, 0.4933, 0.0807, 0.4933, 0.03931, 0.4655, 0.08292, 0.4315, 0.1151, 0.4927, 0.08292, 0.4315, 0.1461, 0.4933, 0.1894, 0.4933, 0.177, 0.4655, 0.2357, 0.4414, 0.2357, 0.4927, 0.2357, 0.4414, 0.2821, 0.4933, 0.2171, 0.4905, 0.1832, 0.463, 0.2086, 0.463, 0.2171, 0.4905, 0.1832, 0.463, 0.2086, 0.463, 0.2171, 0.4905, 0.1832, 0.463, 0.2086, 0.463, 0.1222, 0.4655, 0.1461, 0.4933, 0.1894, 0.4933, 0.177, 0.4655, 0.1222, 0.4655, 0.1461, 0.4933, 0.1894, 0.4933, 0.177, 0.4655, 0.1222, 0.4655, 0.1461, 0.4933, 0.1894, 0.4933, 0.177, 0.4655, 0.2821, 0.4933, 0.2357, 0.4414, 0.2944, 0.4655, 0.2821, 0.4933, 0.2944, 0.4655, 0.3492, 0.4655, 0.3254, 0.4933, 0.3254, 0.4933, 0.3886, 0.4315, 0.3565, 0.4927, 0.2357, 0.429, 0.2356, 0.3565, 0.3013, 0.3892, 0.2944, 0.4655, 0.2944, 0.4655, 0.3013, 0.3892, 0.3627, 0.3892, 0.3492, 0.4655, 0.3492, 0.4655, 0.3627, 0.3892, 0.4068, 0.3589, 0.3886, 0.4315, 0.2356, 0.3589, 0.2356, 0.2798, 0.3038, 0.3061, 0.3013, 0.3892, 0.3013, 0.3892, 0.3038, 0.3061, 0.3675, 0.3061, 0.3627, 0.3892, 0.3627, 0.3892, 0.3675, 0.3061, 0.4132, 0.2798, 0.4068, 0.3589, 0.2356, 0.2798, 0.2356, 0.1728, 0.3005, 0.1937, 0.3038, 0.3061, 0.3038, 0.3061, 0.3005, 0.1937, 0.3612, 0.1937, 0.3675, 0.3061, 0.3675, 0.3061, 0.3612, 0.1937, 0.4047, 0.1728, 0.4132, 0.2798, 0.2356, 0.1728, 0.2357, 0.009992, 0.2897, 0.02255, 0.3005, 0.1937, 0.3005, 0.1937, 0.2897, 0.02255, 0.3403, 0.02255, 0.3612, 0.1937, 0.3612, 0.1937, 0.3403, 0.02255, 0.3766, 0.009992, 0.4047, 0.1728, 0.4873, 0.0149, 0.4854, 0.4848, 0.4939, 0.4848, 0.4939, 0.01518, 0.4873, 0.0149, 0.4854, 0.4848, 0.4939, 0.4848, 0.4939, 0.01518, 0.4873, 0.0149, 0.4854, 0.4848, 0.4939, 0.4848, 0.4939, 0.01518, 0.2171, 0.4905, 0.1832, 0.463, 0.2086, 0.463, 0.2171, 0.4905, 0.1832, 0.463, 0.2086, 0.463, 0.2171, 0.4905, 0.1832, 0.463, 0.2086, 0.463, 0.1222, 0.4655, 0.1461, 0.4933, 0.1894, 0.4933, 0.177, 0.4655, 0.1222, 0.4655, 0.1461, 0.4933, 0.1894, 0.4933, 0.177, 0.4655, 0.1222, 0.4655, 0.1461, 0.4933, 0.1894, 0.4933, 0.177, 0.4655, 0.1461, 0.4933, 0.08292, 0.4315, 0.1222, 0.4655, 0.1461, 0.4933, 0.1222, 0.4655, 0.177, 0.4655, 0.1894, 0.4933, 0.1894, 0.4933, 0.2357, 0.4414, 0.2357, 0.4927, 0.08292, 0.4315, 0.0647, 0.3589, 0.1086, 0.3892, 0.1222, 0.4655, 0.1222, 0.4655, 0.1086, 0.3892, 0.1699, 0.3892, 0.177, 0.4655, 0.177, 0.4655, 0.1699, 0.3892, 0.2356, 0.3565, 0.2357, 0.429, 0.0647, 0.3589, 0.05822, 0.2798, 0.1038, 0.3061, 0.1086, 0.3892, 0.1086, 0.3892, 0.1038, 0.3061, 0.1674, 0.3061, 0.1699, 0.3892, 0.1699, 0.3892, 0.1674, 0.3061, 0.2356, 0.2798, 0.2356, 0.3589, 0.05822, 0.2798, 0.06677, 0.1728, 0.1102, 0.1937, 0.1038, 0.3061, 0.1038, 0.3061, 0.1102, 0.1937, 0.1707, 0.1937, 0.1674, 0.3061, 0.1674, 0.3061, 0.1707, 0.1937, 0.2356, 0.1728, 0.2356, 0.2798, 0.06677, 0.1728, 0.09501, 0.009992, 0.1312, 0.02255, 0.1102, 0.1937, 0.1102, 0.1937, 0.1312, 0.02255, 0.1816, 0.02255, 0.1707, 0.1937, 0.1707, 0.1937, 0.1816, 0.02255, 0.2357, 0.009992, 0.2356, 0.1728, 0.4873, 0.0149, 0.4854, 0.4848, 0.4939, 0.4848, 0.4939, 0.01518, 0.4873, 0.0149, 0.4854, 0.4848, 0.4939, 0.4848, 0.4939, 0.01518, 0.4873, 0.0149, 0.4854, 0.4848, 0.4939, 0.4848, 0.4939, 0.01518, 0.2171, 0.4905, 0.1832, 0.463, 0.2086, 0.463, 0.2171, 0.4905, 0.1832, 0.463, 0.2086, 0.463, 0.2171, 0.4905, 0.1832, 0.463, 0.2086, 0.463, 0.1222, 0.4655, 0.1461, 0.4933, 0.1894, 0.4933, 0.177, 0.4655, 0.1222, 0.4655, 0.1461, 0.4933, 0.1894, 0.4933, 0.177, 0.4655, 0.1222, 0.4655, 0.1461, 0.4933, 0.1894, 0.4933, 0.177, 0.4655, 0.06284, 0.4933, 0.01987, 0.4315, 0.01669, 0.4655, 0.06284, 0.4933, 0.01669, 0.4655, 0.03931, 0.4655, 0.0807, 0.4933, 0.0807, 0.4933, 0.08292, 0.4315, 0.1151, 0.4927, 0.4522, 0.4315, 0.4779, 0.3589, 0.4813, 0.3892, 0.4552, 0.4655, 0.4552, 0.4655, 0.4813, 0.3892, 0.4557, 0.3892, 0.4324, 0.4655, 0.03931, 0.4655, 0.0159, 0.3892, 0.0647, 0.3589, 0.08292, 0.4315, 0.4779, 0.3589, 0.4871, 0.2798, 0.4905, 0.3061, 0.4813, 0.3892, 0.4813, 0.3892, 0.4905, 0.3061, 0.464, 0.3061, 0.4557, 0.3892, 0.0159, 0.3892, 0.007575, 0.3061, 0.05822, 0.2798, 0.0647, 0.3589, 0.4871, 0.2798, 0.475, 0.1728, 0.4783, 0.1937, 0.4905, 0.3061, 0.003153, 0.3061, 0.003409, 0.1937, 0.00936, 0.1937, 0.00962, 0.3061, 0.007575, 0.3061, 0.01856, 0.1937, 0.06677, 0.1728, 0.05822, 0.2798, 0.475, 0.1728, 0.4351, 0.009992, 0.4379, 0.02255, 0.4783, 0.1937, 0.4939, 0.4848, 0.4939, 0.01518, 0.4873, 0.0149, 0.4854, 0.4848, 0.4939, 0.4848, 0.4939, 0.01518, 0.4873, 0.0149, 0.4854, 0.4848, 0.4939, 0.4848, 0.4939, 0.01518, 0.4873, 0.0149, 0.4854, 0.4848, 0.4939, 0.4848, 0.4939, 0.01518, 0.4873, 0.0149, 0.4854, 0.4848, 0.4939, 0.4848, 0.4939, 0.01518, 0.4873, 0.0149, 0.4854, 0.4848, 0.4939, 0.4848, 0.4939, 0.01518, 0.4873, 0.0149, 0.4854, 0.4848, 0.4939, 0.4848, 0.4939, 0.01518, 0.4873, 0.0149, 0.4854, 0.4848, 0.4939, 0.4848, 0.4939, 0.01518, 0.4873, 0.0149, 0.4854, 0.4848, 0.4939, 0.4848, 0.4939, 0.01518, 0.4873, 0.0149, 0.4854, 0.4848, 0.4939, 0.4848, 0.4939, 0.01518, 0.4873, 0.0149, 0.4854, 0.4848, 0.4939, 0.4848, 0.4939, 0.01518, 0.4873, 0.0149, 0.4854, 0.4848, 0.4939, 0.4848, 0.4939, 0.01518, 0.4873, 0.0149, 0.4854, 0.4848, 0.4939, 0.4848, 0.4939, 0.01518, 0.4873, 0.0149, 0.4854, 0.4848, 0.4939, 0.4848, 0.4939, 0.01518, 0.4873, 0.0149, 0.4854, 0.4848, 0.4939, 0.4848, 0.4939, 0.01518, 0.4873, 0.0149, 0.4854, 0.4848, 0.4939, 0.4848, 0.4939, 0.01518, 0.4873, 0.0149, 0.4854, 0.4848, 0.4939, 0.4848, 0.4939, 0.01518, 0.4873, 0.0149, 0.4854, 0.4848, 0.4939, 0.4848, 0.4939, 0.01518, 0.4873, 0.0149, 0.4854, 0.4848, 0.4939, 0.4848, 0.4939, 0.01518, 0.4873, 0.0149, 0.4854, 0.4848, 0.4939, 0.4848, 0.4939, 0.01518, 0.4873, 0.0149, 0.4854, 0.4848, 0.4939, 0.4848, 0.4939, 0.01518, 0.4873, 0.0149, 0.4854, 0.4848, 0.4939, 0.4848, 0.4939, 0.01518, 0.4873, 0.0149, 0.4854, 0.4848, 0.4939, 0.4848, 0.4939, 0.01518, 0.4873, 0.0149, 0.4854, 0.4848, 0.4939, 0.4848, 0.4939, 0.01518, 0.4873, 0.0149, 0.4854, 0.4848])
me_track9_pmd3_mesh_001.materials.append(mat_level4_pipe64)
me_track9_pmd3_mesh_001.materials.append(mat_level4_gdoory64)
me_track9_pmd3_mesh_001.materials.append(mat_level4_psxballoons)
me_track9_pmd3_mesh_001.use_remesh_preserve_volume = False
me_track9_pmd3_mesh_001.use_remesh_preserve_attributes = False
me_track9_pmd3_mesh_001.use_mirror_vertex_groups = False
me_track9_pmd3_mesh_001.update()

# ---- objects
ob_main = bpy.data.objects.new('main', me_track9_pmd3_mesh_001)

# ---- transforms, parenting, visibility, modifiers, constraints
ob_main.location = (0.0, 0.0, 0.0)
ob_main.lineart.crease_threshold = 0.0

# ---- collection membership
col_collection.objects.link(ob_main)

# ---- scene / render settings (as saved in the file)
scene.frame_start = 1; scene.frame_end = 250; scene.frame_set(1)
scene.render.engine = 'BLENDER_EEVEE_NEXT'
scene.cycles.sampling_pattern = 'TABULATED_SOBOL'
scene.cycles.use_light_tree = False
scene.view_settings.view_transform = 'Filmic'
bpy.context.view_layer.update()

# ---- added for rendering (the .blend has no active camera and no usable light): camera, sun
cam_auto = bpy.data.cameras.new('AutoCamera')
cam_auto.lens = 50.0
cam_auto.sensor_width = 36.0
cam_auto.clip_end = 6471.96
ob_auto_camera = bpy.data.objects.new('AutoCamera', cam_auto)
scene.collection.objects.link(ob_auto_camera)
ob_auto_camera.location = (368.774, -442.529, 151.488)
ob_auto_camera.rotation_euler = (1.09748, -7.21219e-08, 0.694738)
scene.camera = ob_auto_camera
light_auto_sun = bpy.data.lights.new('AutoSun', 'SUN')
light_auto_sun.energy = 3.0
light_auto_sun.angle = 0.0523599
ob_auto_sun = bpy.data.objects.new('AutoSun', light_auto_sun)
scene.collection.objects.link(ob_auto_sun)
ob_auto_sun.rotation_euler = (0.872665, 0.174533, 0.523599)
bpy.context.view_layer.update()
